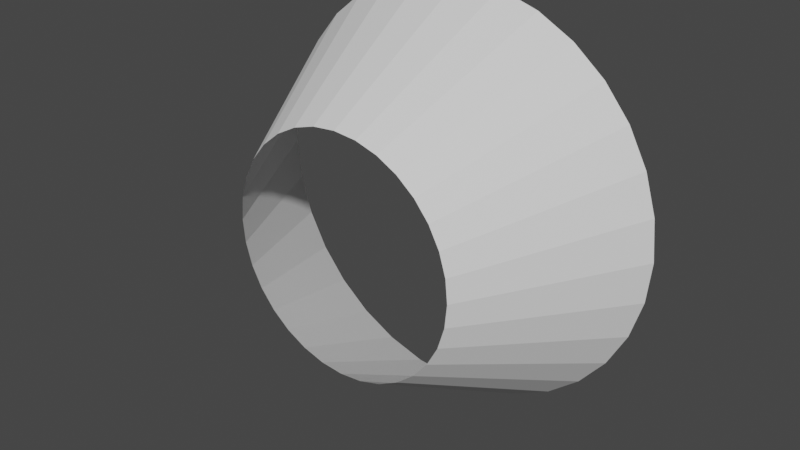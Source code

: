 # Source: untitled.blend  (saved by Blender 3.1.7; exported with 4.5.12 LTS)
import bpy
from mathutils import Matrix  # noqa: F401  (used for matrix-valued properties, if any)

bpy.ops.wm.read_factory_settings(use_empty=True)
scene = bpy.context.scene
scene.name = 'Scene'

# ---- collections
col_collection = bpy.data.collections.new('Collection'); scene.collection.children.link(col_collection)

# ---- world
world_world = bpy.data.worlds.new('World'); scene.world = world_world
world_world.use_nodes = True; world_world.node_tree.nodes.clear()
_N = world_world.node_tree.nodes; _L = world_world.node_tree.links
n0 = _N.new('ShaderNodeOutputWorld'); n0.name = 'World Output'; n0.location = (300, 300)
n1 = _N.new('ShaderNodeBackground'); n1.name = 'Background'; n1.location = (10, 300)
n1.inputs[0].default_value = (0.05088, 0.05088, 0.05088, 1.0)
_L.new(n1.outputs[0], n0.inputs[0])
n0.is_active_output = True
world_world.color = (0.05088, 0.05088, 0.05088)
world_world.use_sun_shadow = False
world_world.sun_shadow_jitter_overblur = 0.0

# ---- meshes
me_cylinder = bpy.data.meshes.new('Cylinder')
me_cylinder.from_pydata([(-0.1902, 0.5032, 0.4593), (-0.3402, 1.204, 0.8212), (-0.2762, 0.5032, 0.4133), (-0.4938, 1.204, 0.7391), (-0.3515, 0.5032, 0.3515), (-0.6285, 1.204, 0.6285), (-0.4133, 0.5032, 0.2762), (-0.7391, 1.204, 0.4938), (-0.4593, 0.5032, 0.1902), (-0.8212, 1.204, 0.3402), (-0.4876, 0.5032, 0.09698), (-0.8718, 1.204, 0.1734), (-0.4971, 0.5032, 2.574e-08), (-0.8889, 1.204, 4.988e-08), (-0.4876, 0.5032, -0.09698), (-0.8718, 1.204, -0.1734), (-0.4593, 0.5032, -0.1902), (-0.8212, 1.204, -0.3402), (-0.4133, 0.5032, -0.2762), (-0.7391, 1.204, -0.4938), (-0.3515, 0.5032, -0.3515), (-0.6285, 1.204, -0.6285), (-0.2762, 0.5032, -0.4133), (-0.4938, 1.204, -0.7391), (-0.1902, 0.5032, -0.4593), (-0.3402, 1.204, -0.8212), (-0.09698, 0.5032, -0.4876), (-0.1734, 1.204, -0.8718), (-7.493e-09, 0.5032, -0.4971), (-1.656e-09, 1.204, -0.8889), (0.09698, 0.5032, -0.4876), (0.1734, 1.204, -0.8718), (0.1902, 0.5032, -0.4593), (0.3402, 1.204, -0.8212), (0.2762, 0.5032, -0.4133), (0.4938, 1.204, -0.7391), (0.3515, 0.5032, -0.3515), (0.6285, 1.204, -0.6285), (0.4133, 0.5032, -0.2762), (0.7391, 1.204, -0.4938), (0.4593, 0.5032, -0.1902), (0.8212, 1.204, -0.3402), (0.4876, 0.5032, -0.09698), (0.8718, 1.204, -0.1734), (0.4971, 0.5032, 2.574e-08), (0.8889, 1.204, 4.988e-08), (0.4876, 0.5032, 0.09698), (0.8718, 1.204, 0.1734), (0.4593, 0.5032, 0.1902), (0.8212, 1.204, 0.3402), (0.4133, 0.5032, 0.2762), (0.7391, 1.204, 0.4938), (0.3515, 0.5032, 0.3515), (0.6285, 1.204, 0.6285), (0.2762, 0.5032, 0.4133), (0.4938, 1.204, 0.7391), (0.1902, 0.5032, 0.4593), (0.3402, 1.204, 0.8212), (0.09698, 0.5032, 0.4876), (0.1734, 1.204, 0.8718), (-7.493e-09, 0.5032, 0.4971), (-1.656e-09, 1.204, 0.8889), (-0.1734, 1.204, 0.8718), (-0.09698, 0.5032, 0.4876)], [], [(43, 42, 40, 41), (45, 44, 42, 43), (47, 46, 44, 45), (49, 48, 46, 47), (51, 50, 48, 49), (53, 52, 50, 51), (55, 54, 52, 53), (57, 56, 54, 55), (59, 58, 56, 57), (61, 60, 58, 59), (41, 40, 38, 39), (39, 38, 36, 37), (37, 36, 34, 35), (35, 34, 32, 33), (33, 32, 30, 31), (31, 30, 28, 29), (29, 28, 26, 27), (27, 26, 24, 25), (25, 24, 22, 23), (23, 22, 20, 21), (21, 20, 18, 19), (19, 18, 16, 17), (17, 16, 14, 15), (15, 14, 12, 13), (13, 12, 10, 11), (11, 10, 8, 9), (9, 8, 6, 7), (7, 6, 4, 5), (5, 4, 2, 3), (3, 2, 0, 1), (1, 0, 63, 62), (62, 63, 60, 61)])
_uv = me_cylinder.uv_layers.new(name='UVMap')
_uv.uv.foreach_set('vector', [1.192e-07, 1.0, 0.0, 1.192e-07, 0.03125, 5.96e-08, 0.03125, 1.0, 0.03125, 1.0, 0.03125, 5.96e-08, 0.0625, 5.96e-08, 0.0625, 1.0, 0.0625, 1.0, 0.0625, 5.96e-08, 0.09375, 5.96e-08, 0.09375, 1.0, 0.09375, 1.0, 0.09375, 5.96e-08, 0.125, 5.96e-08, 0.125, 1.0, 0.125, 1.0, 0.125, 5.96e-08, 0.1562, 5.96e-08, 0.1563, 1.0, 0.1563, 1.0, 0.1562, 5.96e-08, 0.1875, 5.96e-08, 0.1875, 1.0, 0.1875, 1.0, 0.1875, 5.96e-08, 0.2187, 0.0, 0.2188, 1.0, 0.2188, 1.0, 0.2187, 0.0, 0.25, 0.0, 0.25, 1.0, 0.25, 1.0, 0.25, 0.0, 0.2812, 0.0, 0.2813, 1.0, 0.2813, 1.0, 0.2812, 0.0, 0.3125, 0.0, 0.3125, 1.0, 0.3125, 1.0, 0.3125, 0.0, 0.3437, 0.0, 0.3438, 1.0, 0.3438, 1.0, 0.3437, 0.0, 0.375, 0.0, 0.375, 1.0, 0.375, 1.0, 0.375, 0.0, 0.4062, 0.0, 0.4063, 1.0, 0.4063, 1.0, 0.4062, 0.0, 0.4375, 0.0, 0.4375, 1.0, 0.4375, 1.0, 0.4375, 0.0, 0.4687, 0.0, 0.4688, 1.0, 0.4688, 1.0, 0.4687, 0.0, 0.5, 0.0, 0.5, 1.0, 0.5, 1.0, 0.5, 0.0, 0.5312, 0.0, 0.5313, 1.0, 0.5313, 1.0, 0.5312, 0.0, 0.5625, 0.0, 0.5625, 1.0, 0.5625, 1.0, 0.5625, 0.0, 0.5937, 0.0, 0.5938, 1.0, 0.5938, 1.0, 0.5937, 0.0, 0.625, 0.0, 0.625, 1.0, 0.625, 1.0, 0.625, 0.0, 0.6562, 0.0, 0.6563, 1.0, 0.6563, 1.0, 0.6562, 0.0, 0.6875, 0.0, 0.6875, 1.0, 0.6875, 1.0, 0.6875, 0.0, 0.7187, 0.0, 0.7188, 1.0, 0.7188, 1.0, 0.7187, 0.0, 0.75, 0.0, 0.75, 1.0, 0.75, 1.0, 0.75, 0.0, 0.7812, 0.0, 0.7813, 1.0, 0.7813, 1.0, 0.7812, 0.0, 0.8125, 0.0, 0.8125, 1.0, 0.8125, 1.0, 0.8125, 0.0, 0.8437, 0.0, 0.8438, 1.0, 0.8438, 1.0, 0.8437, 0.0, 0.875, 0.0, 0.875, 1.0, 0.875, 1.0, 0.875, 0.0, 0.9062, 0.0, 0.9063, 1.0, 0.9063, 1.0, 0.9062, 0.0, 0.9375, 0.0, 0.9375, 1.0, 0.9375, 1.0, 0.9375, 0.0, 0.9687, 0.0, 0.9688, 1.0, 0.9688, 1.0, 0.9687, 0.0, 1.0, 0.0, 1.0, 1.0])
me_cylinder.use_remesh_fix_poles = True
me_cylinder.use_remesh_preserve_attributes = False
me_cylinder.update()

# ---- objects
ob_cylinder = bpy.data.objects.new('Cylinder', me_cylinder)

# ---- transforms, parenting, visibility, modifiers, constraints
ob_cylinder.location = (0.0, 0.0, 0.0)

# ---- collection membership
col_collection.objects.link(ob_cylinder)

# ---- scene / render settings (as saved in the file)
scene.frame_start = 1; scene.frame_end = 250; scene.frame_set(0)
scene.render.engine = 'BLENDER_EEVEE_NEXT'
scene.cycles.sampling_pattern = 'TABULATED_SOBOL'
scene.cycles.use_light_tree = False
scene.view_settings.view_transform = 'Filmic'
bpy.context.view_layer.update()

# ---- added for rendering (the .blend has no active camera and no usable light): camera, sun
cam_auto = bpy.data.cameras.new('AutoCamera')
cam_auto.lens = 50.0
cam_auto.sensor_width = 36.0
cam_auto.clip_end = 1000.0
ob_auto_camera = bpy.data.objects.new('AutoCamera', cam_auto)
scene.collection.objects.link(ob_auto_camera)
ob_auto_camera.location = (2.41481, -2.04416, 1.93184)
ob_auto_camera.rotation_euler = (1.09748, -7.21219e-08, 0.694738)
scene.camera = ob_auto_camera
light_auto_sun = bpy.data.lights.new('AutoSun', 'SUN')
light_auto_sun.energy = 3.0
light_auto_sun.angle = 0.0523599
ob_auto_sun = bpy.data.objects.new('AutoSun', light_auto_sun)
scene.collection.objects.link(ob_auto_sun)
ob_auto_sun.rotation_euler = (0.872665, 0.174533, 0.523599)
bpy.context.view_layer.update()
